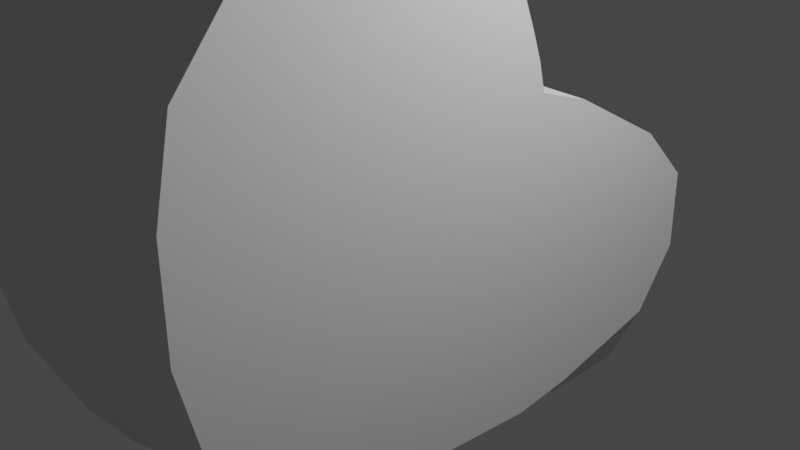 # Source: Him1-1.blend  (saved by Blender 3.1.7; exported with 4.5.12 LTS)
import bpy
from mathutils import Matrix  # noqa: F401  (used for matrix-valued properties, if any)

bpy.ops.wm.read_factory_settings(use_empty=True)
scene = bpy.context.scene
scene.name = 'Scene'

# ---- collections
col_collection = bpy.data.collections.new('Collection'); scene.collection.children.link(col_collection)
col_images = bpy.data.collections.new('images'); scene.collection.children.link(col_images)

# ---- world
world_world = bpy.data.worlds.new('World'); scene.world = world_world
world_world.use_nodes = True; world_world.node_tree.nodes.clear()
_N = world_world.node_tree.nodes; _L = world_world.node_tree.links
n0 = _N.new('ShaderNodeOutputWorld'); n0.name = 'World Output'; n0.location = (300, 300)
n1 = _N.new('ShaderNodeBackground'); n1.name = 'Background'; n1.location = (10, 300)
n1.inputs[0].default_value = (0.05088, 0.05088, 0.05088, 1.0)
_L.new(n1.outputs[0], n0.inputs[0])
n0.is_active_output = True
world_world.color = (0.05088, 0.05088, 0.05088)
world_world.use_sun_shadow = False
world_world.sun_shadow_jitter_overblur = 0.0

# ---- cameras
cam_camera = bpy.data.cameras.new('Camera')
cam_camera.clip_end = 100.0
cam_camera.ortho_scale = 7.314

# ---- lights
light_light = bpy.data.lights.new('Light', 'POINT')
light_light.transmission_factor = 0.0
light_light.energy = 1000.0
light_light.shadow_soft_size = 0.1
light_light.shadow_maximum_resolution = 0.006
light_light.use_absolute_resolution = True

# ---- meshes
me_plane = bpy.data.meshes.new('Plane')
me_plane.from_pydata([(-1.227, 2.049, 0.0), (0.8771, 1.898, 0.0), (-2.031, 1.162, -1.127), (-2.026, 1.518, -1.127), (1.718, 0.2002, 0.0), (-1.614, 0.1435, 0.0), (-0.5747, 2.503, 0.0), (0.2723, 2.484, 0.0), (1.86, 0.1624, 0.0), (-1.473, -1.822, 0.0), (2.011, 0.1246, 0.0), (-0.7448, -3.353, 0.0), (2.295, 0.02068, 0.0), (0.6444, -3.675, 0.0), (2.597, -0.1022, 0.0), (1.684, -3.675, 0.0), (2.881, -0.3195, 0.0), (2.535, -3.495, 0.0), (3.335, -0.9369, 0.0), (3.238, -2.93, 0.0), (3.629, -1.47, 0.0), (3.555, -2.408, 0.0), (-1.229, 2.047, -1.611), (0.875, 1.896, -1.611), (-1.796, 0.8511, -1.436), (-1.795, 0.8525, -0.4459), (1.716, 0.1983, -1.611), (-1.616, 0.1416, -1.611), (-0.5768, 2.501, -1.611), (0.2702, 2.482, -1.611), (1.858, 0.1605, -1.611), (-1.475, -1.824, -1.611), (2.009, 0.1227, -1.611), (-0.7469, -3.355, -1.611), (2.293, 0.01876, -1.611), (0.6423, -3.676, -1.611), (2.595, -0.1041, -1.611), (1.682, -3.676, -1.611), (2.879, -0.3215, -1.611), (2.532, -3.497, -1.611), (3.333, -0.9388, -1.626), (3.236, -2.932, -1.611), (3.627, -1.472, -1.626), (3.553, -2.41, -1.611), (1.718, 0.1999, -0.2719), (1.86, 0.1621, -0.2719), (2.88, -0.3199, -0.2719), (3.334, -0.9372, -0.2868), (1.684, -3.675, -0.2719), (0.6441, -3.675, -0.2719), (3.629, -1.47, -0.2868), (3.555, -2.408, -0.2719), (-1.615, 0.1432, -0.2719), (-1.783, 1.799, -0.4459), (2.294, 0.02035, -0.2719), (2.597, -0.1025, -0.2719), (-0.7452, -3.354, -0.2719), (-1.473, -1.823, -0.2719), (3.237, -2.93, -0.2719), (-0.5751, 2.502, -0.2719), (0.2719, 2.483, -0.2719), (-1.227, 2.049, -0.2719), (2.011, 0.1243, -0.2719), (0.8768, 1.897, -0.2719), (2.534, -3.495, -0.2719), (-1.784, 1.798, -1.436), (-1.601, -2.095, -1.322), (-1.553, -2.986, -1.269), (-1.544, -2.943, -0.5644), (-1.592, -2.052, -0.6173), (-1.983, -2.443, -1.027), (-1.976, -2.629, -1.015), (-1.974, -2.62, -0.8684), (-1.981, -2.434, -0.8799), (1.506, 0.7937, 0.0), (-1.532, 0.8055, 0.0), (1.504, 0.7918, -1.611), (-1.534, 0.8036, -1.611), (1.506, 0.7934, -0.2719), (-1.532, 0.8052, -0.2719), (-2.03, 1.163, -0.7547), (-2.026, 1.519, -0.7547), (-1.947e-07, -1.0, 1.0), (1.947e-07, -1.0, -1.0), (-1.947e-07, 1.0, 1.0), (1.947e-07, 1.0, -1.0)], [], [(1, 7, 60, 63), (15, 17, 64, 48), (79, 77, 24, 25), (6, 0, 61, 59), (16, 14, 55, 46), (11, 13, 49, 56), (12, 10, 62, 54), (5, 9, 57, 52), (17, 19, 58, 64), (61, 79, 25, 53), (0, 75, 79, 61), (25, 24, 2, 80), (22, 23, 29, 28), (26, 27, 31, 30), (30, 31, 33, 32), (32, 33, 35, 34), (34, 35, 37, 36), (36, 37, 39, 38), (38, 39, 41, 40), (40, 41, 43, 42), (45, 44, 26, 30), (47, 46, 38, 40), (49, 48, 37, 35), (51, 50, 42, 43), (79, 52, 27, 77), (55, 54, 34, 36), (33, 31, 66, 67), (58, 51, 43, 41), (60, 59, 28, 29), (63, 23, 76, 78), (62, 45, 30, 32), (50, 47, 40, 42), (63, 60, 29, 23), (48, 64, 39, 37), (77, 22, 65, 24), (59, 61, 22, 28), (46, 55, 36, 38), (56, 49, 35, 33), (54, 62, 32, 34), (52, 57, 31, 27), (64, 58, 41, 39), (65, 53, 81, 3), (20, 18, 47, 50), (10, 8, 45, 62), (1, 63, 78, 74), (7, 6, 59, 60), (19, 21, 51, 58), (9, 11, 56, 57), (14, 12, 54, 55), (75, 5, 52, 79), (21, 20, 50, 51), (13, 15, 48, 49), (18, 16, 46, 47), (8, 4, 44, 45), (69, 68, 72, 73), (56, 33, 67, 68), (57, 56, 68, 69), (31, 57, 69, 66), (73, 72, 71, 70), (68, 67, 71, 72), (66, 69, 73, 70), (67, 66, 70, 71), (80, 2, 3, 81), (44, 78, 76, 26), (22, 61, 53, 65), (27, 26, 76, 77), (4, 74, 78, 44), (77, 76, 23, 22), (53, 25, 80, 81), (24, 65, 3, 2), (82, 83, 85, 84)])
_uv = me_plane.uv_layers.new(name='UVMap')
_uv.uv.foreach_set('vector', [1.0, 1.0, 1.0, 1.0, 1.0, 1.0, 1.0, 1.0, 0.0, 0.0, 0.0, 0.0, 0.0, 0.0, 0.0, 0.0, 0.0, 0.7249, 0.0, 0.7249, 0.0, 0.7249, 0.0, 0.7249, 0.0, 1.0, 0.0, 1.0, 0.0, 1.0, 0.0, 1.0, 1.0, 0.0, 1.0, 0.0, 1.0, 0.0, 1.0, 0.0, 0.0, 0.0, 0.0, 0.0, 0.0, 0.0, 0.0, 0.0, 1.0, 0.0, 1.0, 0.0, 1.0, 0.0, 1.0, 0.0, 0.0, 0.0, 0.0, 0.0, 0.0, 0.0, 0.0, 0.0, 0.0, 0.0, 0.0, 0.0, 0.0, 0.0, 0.0, 0.0, 0.0, 1.0, 0.0, 0.7249, 0.0, 0.7249, 0.0, 1.0, 0.0, 1.0, 0.0, 0.7249, 0.0, 0.7249, 0.0, 1.0, 0.0, 0.7249, 0.0, 0.7249, 0.0, 0.7249, 0.0, 0.7249, 0.0, 1.0, 1.0, 1.0, 1.0, 1.0, 0.0, 1.0, 1.0, 0.0, 0.0, 0.0, 0.0, 0.0, 1.0, 0.0, 1.0, 0.0, 0.0, 0.0, 0.0, 0.0, 1.0, 0.0, 1.0, 0.0, 0.0, 0.0, 0.0, 0.0, 1.0, 0.0, 1.0, 0.0, 0.0, 0.0, 0.0, 0.0, 1.0, 0.0, 1.0, 0.0, 0.0, 0.0, 0.0, 0.0, 1.0, 0.0, 1.0, 0.0, 0.0, 0.0, 0.0, 0.0, 1.0, 0.0, 1.0, 0.0, 0.0, 0.0, 0.0, 0.0, 1.0, 0.0, 1.0, 0.0, 1.0, 0.0, 1.0, 0.0, 1.0, 0.0, 1.0, 0.0, 1.0, 0.0, 1.0, 0.0, 1.0, 0.0, 0.0, 0.0, 0.0, 0.0, 0.0, 0.0, 0.0, 0.0, 0.0, 0.0, 1.0, 0.0, 1.0, 0.0, 0.0, 0.0, 0.0, 0.7249, 0.0, 0.0, 0.0, 0.0, 0.0, 0.7249, 1.0, 0.0, 1.0, 0.0, 1.0, 0.0, 1.0, 0.0, 0.0, 0.0, 0.0, 0.0, 0.0, 0.0, 0.0, 0.0, 0.0, 0.0, 0.0, 0.0, 0.0, 0.0, 0.0, 0.0, 1.0, 1.0, 0.0, 1.0, 0.0, 1.0, 1.0, 1.0, 1.0, 1.0, 1.0, 1.0, 1.0, 0.7249, 1.0, 0.7249, 1.0, 0.0, 1.0, 0.0, 1.0, 0.0, 1.0, 0.0, 1.0, 0.0, 1.0, 0.0, 1.0, 0.0, 1.0, 0.0, 1.0, 1.0, 1.0, 1.0, 1.0, 1.0, 1.0, 1.0, 0.0, 0.0, 0.0, 0.0, 0.0, 0.0, 0.0, 0.0, 0.0, 0.7249, 0.0, 1.0, 0.0, 1.0, 0.0, 0.7249, 0.0, 1.0, 0.0, 1.0, 0.0, 1.0, 0.0, 1.0, 1.0, 0.0, 1.0, 0.0, 1.0, 0.0, 1.0, 0.0, 0.0, 0.0, 0.0, 0.0, 0.0, 0.0, 0.0, 0.0, 1.0, 0.0, 1.0, 0.0, 1.0, 0.0, 1.0, 0.0, 0.0, 0.0, 0.0, 0.0, 0.0, 0.0, 0.0, 0.0, 0.0, 0.0, 0.0, 0.0, 0.0, 0.0, 0.0, 0.0, 0.0, 1.0, 0.0, 1.0, 0.0, 1.0, 0.0, 1.0, 1.0, 0.0, 1.0, 0.0, 1.0, 0.0, 1.0, 0.0, 1.0, 0.0, 1.0, 0.0, 1.0, 0.0, 1.0, 0.0, 1.0, 1.0, 1.0, 1.0, 1.0, 0.7249, 1.0, 0.7249, 1.0, 1.0, 0.0, 1.0, 0.0, 1.0, 1.0, 1.0, 0.0, 0.0, 0.0, 0.0, 0.0, 0.0, 0.0, 0.0, 0.0, 0.0, 0.0, 0.0, 0.0, 0.0, 0.0, 0.0, 1.0, 0.0, 1.0, 0.0, 1.0, 0.0, 1.0, 0.0, 0.0, 0.7249, 0.0, 0.0, 0.0, 0.0, 0.0, 0.7249, 0.0, 0.0, 1.0, 0.0, 1.0, 0.0, 0.0, 0.0, 0.0, 0.0, 0.0, 0.0, 0.0, 0.0, 0.0, 0.0, 1.0, 0.0, 1.0, 0.0, 1.0, 0.0, 1.0, 0.0, 1.0, 0.0, 1.0, 0.0, 1.0, 0.0, 1.0, 0.0, 0.0, 0.0, 0.0, 0.0, 0.0, 0.0, 0.0, 0.0, 0.0, 0.0, 0.0, 0.0, 0.0, 0.0, 0.0, 0.0, 0.0, 0.0, 0.0, 0.0, 0.0, 0.0, 0.0, 0.0, 0.0, 0.0, 0.0, 0.0, 0.0, 0.0, 0.0, 0.0, 0.0, 0.0, 0.0, 0.0, 0.0, 0.0, 0.0, 0.0, 0.0, 0.0, 0.0, 0.0, 0.0, 0.0, 0.0, 0.0, 0.0, 0.0, 0.0, 0.0, 0.0, 0.0, 0.0, 0.0, 0.0, 0.0, 0.0, 0.0, 0.0, 0.0, 0.0, 0.0, 0.0, 0.7249, 0.0, 0.7249, 0.0, 1.0, 0.0, 1.0, 1.0, 0.0, 1.0, 0.7249, 1.0, 0.7249, 1.0, 0.0, 0.0, 1.0, 0.0, 1.0, 0.0, 1.0, 0.0, 1.0, 0.0, 0.0, 1.0, 0.0, 1.0, 0.7249, 0.0, 0.7249, 1.0, 0.0, 1.0, 0.7249, 1.0, 0.7249, 1.0, 0.0, 0.0, 0.7249, 1.0, 0.7249, 1.0, 1.0, 0.0, 1.0, 0.0, 1.0, 0.0, 0.7249, 0.0, 0.7249, 0.0, 1.0, 0.0, 0.7249, 0.0, 1.0, 0.0, 1.0, 0.0, 0.7249, 0.0, 0.0, 1.0, 0.0, 1.0, 1.0, 0.0, 1.0])
me_plane.use_remesh_fix_poles = True
me_plane.use_remesh_preserve_attributes = False
me_plane.update()
me_plane_001 = bpy.data.meshes.new('Plane.001')
me_plane_001.from_pydata([(1.362, 0.0, 2.682e-07), (-1.068, 1.372, -2.035e-07), (-0.09798, 0.3103, -1.908e-08), (-1.346, 2.744, -2.576e-07)], [(2, 1), (0, 2), (1, 3)], [])
_uv = me_plane_001.uv_layers.new(name='UVMap')
_uv.uv.foreach_set('vector', [])
me_plane_001.use_remesh_fix_poles = True
me_plane_001.use_remesh_preserve_attributes = False
me_plane_001.update()

# ---- objects
ob_light = bpy.data.objects.new('Light', light_light)
ob_camera = bpy.data.objects.new('Camera', cam_camera)
ob_plane = bpy.data.objects.new('Plane', me_plane)
ob_plane_001 = bpy.data.objects.new('Plane.001', me_plane_001)
ob_empty = bpy.data.objects.new('Empty', None)
ob_empty_001 = bpy.data.objects.new('Empty.001', None)
ob_empty_002 = bpy.data.objects.new('Empty.002', None)
ob_empty_003 = bpy.data.objects.new('Empty.003', None)
ob_empty_004 = bpy.data.objects.new('Empty.004', None)
ob_empty_005 = bpy.data.objects.new('Empty.005', None)
ob_empty_006 = bpy.data.objects.new('Empty.006', None)
ob_empty_007 = bpy.data.objects.new('Empty.007', None)
ob_empty_008 = bpy.data.objects.new('Empty.008', None)

# ---- transforms, parenting, visibility, modifiers, constraints
ob_light.location = (4.076, 1.005, 5.904)
ob_light.rotation_euler = (0.6503, 0.05522, 1.866)
ob_light.lock_rotations_4d = False
ob_light.empty_display_type = 'ARROWS'
ob_light.color = (0.0, 0.0, 0.0, 0.0)
ob_light.lineart.crease_threshold = 0.0
ob_camera.location = (7.359, -6.926, 4.958)
ob_camera.rotation_euler = (1.109, 0.0, 0.8149)
ob_camera.lock_rotations_4d = False
ob_camera.empty_display_type = 'ARROWS'
ob_camera.color = (0.0, 0.0, 0.0, 0.0)
ob_camera.display_type = 'WIRE'
ob_camera.lineart.crease_threshold = 0.0
ob_plane.location = (0.0, 0.0, 0.0)
ob_plane.rotation_euler = (0.0, -1.571, 0.0)
_m = ob_plane.modifiers.new('Mirror', 'MIRROR')
_m.use_axis = (False, False, True)
_m.use_clip = True
_m = ob_plane.modifiers.new('Subdivision', 'SUBSURF')
_m.subdivision_type = 'SIMPLE'
_m.levels = 2
ob_plane_001.location = (0.2203, 9.887, 1.735)
ob_plane_001.rotation_euler = (0.0, -1.571, 0.0)
_m = ob_plane_001.modifiers.new('Skin', 'SKIN')
_m = ob_plane_001.modifiers.new('Subdivision', 'SUBSURF')
_m.levels = 2
ob_empty.location = (-17.45, -6.362, 12.25)
ob_empty.rotation_euler = (-1.344e-07, 1.571, 0.0)
ob_empty.empty_display_type = 'IMAGE'
ob_empty.empty_display_size = 5.0
ob_empty_001.location = (-17.45, -2.462, 12.27)
ob_empty_001.rotation_euler = (1.571, 1.571, 1.571)
ob_empty_001.empty_display_type = 'IMAGE'
ob_empty_001.empty_display_size = 5.0
ob_empty_002.location = (-17.45, 1.664, 12.29)
ob_empty_002.rotation_euler = (1.571, 1.571, 1.571)
ob_empty_002.empty_display_type = 'IMAGE'
ob_empty_002.empty_display_size = 5.0
ob_empty_003.location = (-17.45, 6.027, 12.29)
ob_empty_003.rotation_euler = (1.571, 1.571, 1.571)
ob_empty_003.empty_display_type = 'IMAGE'
ob_empty_003.empty_display_size = 5.0
ob_empty_004.location = (-17.45, 10.53, 12.41)
ob_empty_004.rotation_euler = (1.571, 1.571, 1.571)
ob_empty_004.empty_display_type = 'IMAGE'
ob_empty_004.empty_display_size = 5.0
ob_empty_005.location = (-17.45, 14.98, 12.11)
ob_empty_005.rotation_euler = (1.571, 1.571, 1.571)
ob_empty_005.empty_display_type = 'IMAGE'
ob_empty_005.empty_display_size = 5.0
ob_empty_006.location = (-17.45, -12.99, 11.59)
ob_empty_006.rotation_euler = (1.571, -0.0, 1.571)
ob_empty_006.empty_display_type = 'IMAGE'
ob_empty_006.empty_display_size = 5.0
ob_empty_007.location = (0.0, -5.38, 1.209)
ob_empty_007.rotation_euler = (1.571, -2.22e-16, 1.571)
ob_empty_007.scale = (4.593, 4.593, 4.593)
ob_empty_007.empty_display_type = 'IMAGE'
ob_empty_007.empty_display_size = 5.0
ob_empty_007.empty_image_depth = 'BACK'
ob_empty_007.empty_image_side = 'FRONT'
ob_empty_008.location = (6.039, 5.374, 1.209)
ob_empty_008.rotation_euler = (1.571, -2.22e-16, 0.0)
ob_empty_008.scale = (4.593, 4.593, 4.593)
ob_empty_008.empty_display_type = 'IMAGE'
ob_empty_008.empty_display_size = 5.0
ob_empty_008.empty_image_depth = 'BACK'
ob_empty_008.empty_image_side = 'FRONT'

# ---- collection membership
col_collection.objects.link(ob_light)
col_collection.objects.link(ob_camera)
col_collection.objects.link(ob_plane)
col_collection.objects.link(ob_plane_001)
col_images.objects.link(ob_empty)
col_images.objects.link(ob_empty_001)
col_images.objects.link(ob_empty_002)
col_images.objects.link(ob_empty_003)
col_images.objects.link(ob_empty_004)
col_images.objects.link(ob_empty_005)
col_images.objects.link(ob_empty_006)
col_images.objects.link(ob_empty_007)
col_images.objects.link(ob_empty_008)

# ---- scene / render settings (as saved in the file)
scene.camera = ob_camera
scene.frame_start = 1; scene.frame_end = 250; scene.frame_set(45)
scene.render.engine = 'BLENDER_EEVEE_NEXT'
scene.cycles.sampling_pattern = 'TABULATED_SOBOL'
scene.cycles.use_light_tree = False
scene.view_settings.view_transform = 'Filmic'
bpy.context.view_layer.update()
